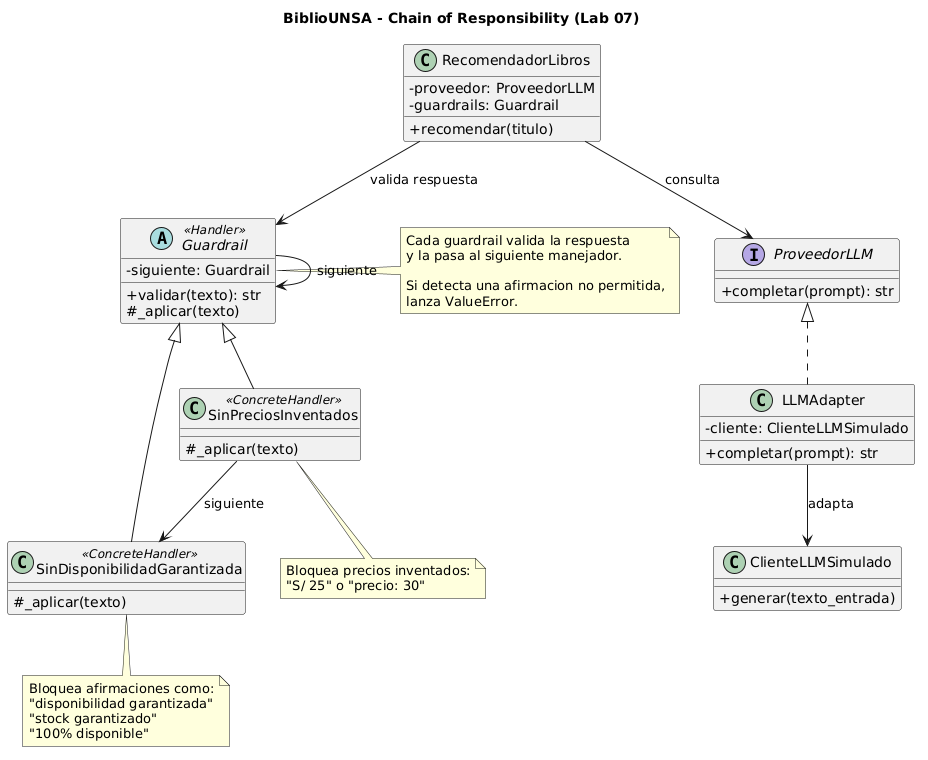

The diagram above was rendered by PlantUML. Its source (embedded in the PNG):
@startuml
skinparam classAttributeIconSize 0
skinparam shadowing false

title BiblioUNSA - Chain of Responsibility (Lab 07)

class RecomendadorLibros {
  - proveedor: ProveedorLLM
  - guardrails: Guardrail
  + recomendar(titulo)
}

abstract class Guardrail <<Handler>> {
  - siguiente: Guardrail
  + validar(texto): str
  # _aplicar(texto)
}

class SinPreciosInventados <<ConcreteHandler>> {
  # _aplicar(texto)
}

class SinDisponibilidadGarantizada <<ConcreteHandler>> {
  # _aplicar(texto)
}

interface ProveedorLLM {
  + completar(prompt): str
}

class LLMAdapter {
  - cliente: ClienteLLMSimulado
  + completar(prompt): str
}

class ClienteLLMSimulado {
  + generar(texto_entrada)
}

RecomendadorLibros --> ProveedorLLM : consulta
RecomendadorLibros --> Guardrail : valida respuesta

ProveedorLLM <|.. LLMAdapter
LLMAdapter --> ClienteLLMSimulado : adapta

Guardrail <|-- SinPreciosInventados
Guardrail <|-- SinDisponibilidadGarantizada

Guardrail --> Guardrail : siguiente

SinPreciosInventados --> SinDisponibilidadGarantizada : siguiente

note right of Guardrail
  Cada guardrail valida la respuesta
  y la pasa al siguiente manejador.

  Si detecta una afirmacion no permitida,
  lanza ValueError.
end note

note bottom of SinPreciosInventados
  Bloquea precios inventados:
  "S/ 25" o "precio: 30"
end note

note bottom of SinDisponibilidadGarantizada
  Bloquea afirmaciones como:
  "disponibilidad garantizada"
  "stock garantizado"
  "100% disponible"
end note
@enduml